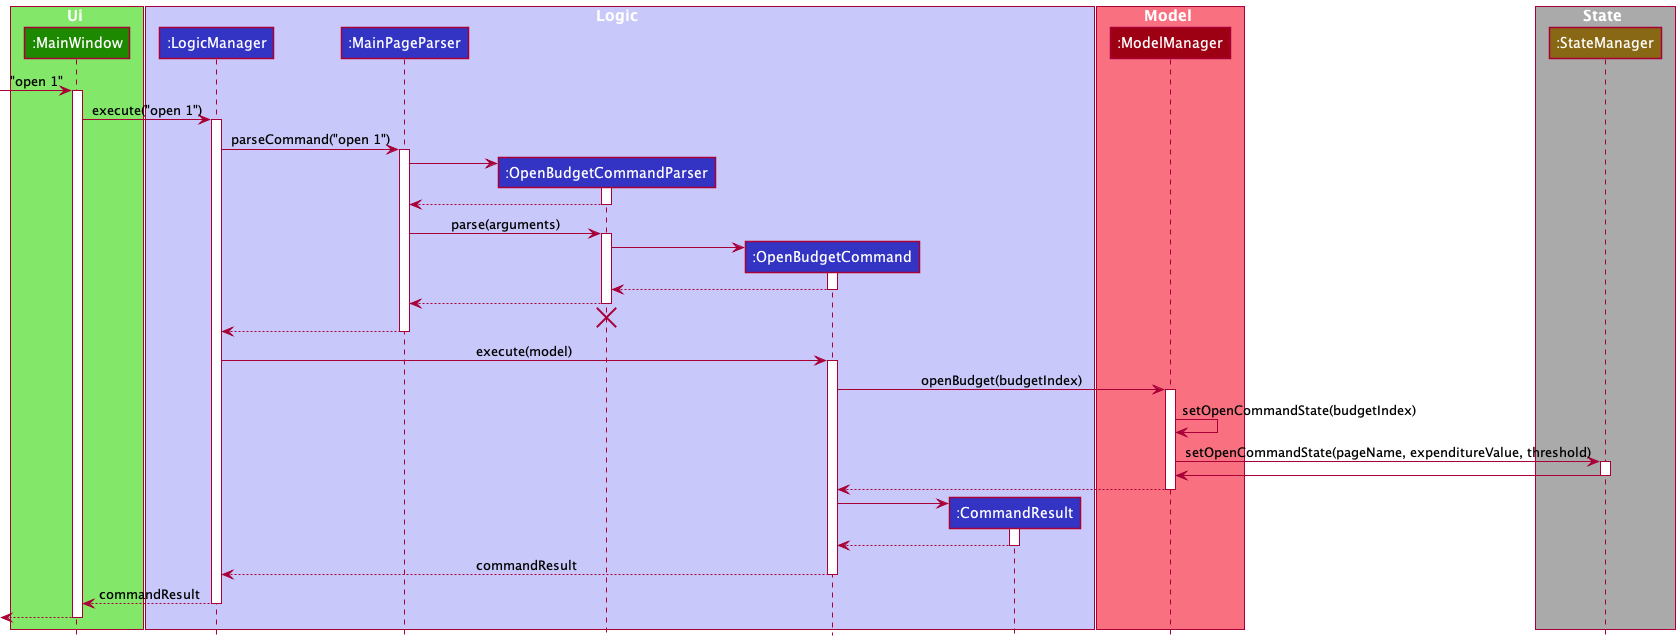

The diagram above was rendered by PlantUML. Its source (embedded in the PNG):
@startuml
!include style.puml

box Ui UI_COLOR_T1
participant ":MainWindow" as MainWindow UI_COLOR
end box

box Logic LOGIC_COLOR_T1
participant ":LogicManager" as LogicManager LOGIC_COLOR
participant ":MainPageParser" as MainPageParser LOGIC_COLOR
participant ":OpenBudgetCommandParser" as OpenBudgetCommandParser LOGIC_COLOR
participant ":OpenBudgetCommand" as OpenBudgetCommand LOGIC_COLOR
participant ":CommandResult" as CommandResult LOGIC_COLOR
end box

box Model MODEL_COLOR_T1
participant ":ModelManager" as ModelManager MODEL_COLOR
end box

box State STATE_COLOR_T1
participant ":StateManager" as StateManager STATE_COLOR
end box

[-> MainWindow : "open 1"
activate MainWindow

MainWindow -> LogicManager : execute("open 1")
activate LogicManager

LogicManager -> MainPageParser : parseCommand("open 1")
activate MainPageParser

create OpenBudgetCommandParser
MainPageParser -> OpenBudgetCommandParser
activate OpenBudgetCommandParser

OpenBudgetCommandParser --> MainPageParser
deactivate OpenBudgetCommandParser

MainPageParser -> OpenBudgetCommandParser : parse(arguments)
activate OpenBudgetCommandParser

create OpenBudgetCommand
OpenBudgetCommandParser -> OpenBudgetCommand
activate OpenBudgetCommand

OpenBudgetCommand --> OpenBudgetCommandParser
deactivate OpenBudgetCommand

OpenBudgetCommandParser --> MainPageParser
deactivate OpenBudgetCommandParser
OpenBudgetCommandParser -[hidden]-> MainPageParser
destroy OpenBudgetCommandParser

MainPageParser --> LogicManager
deactivate MainPageParser

LogicManager -> OpenBudgetCommand : execute(model)
activate OpenBudgetCommand

OpenBudgetCommand -> ModelManager : openBudget(budgetIndex)
activate ModelManager

ModelManager -> ModelManager : setOpenCommandState(budgetIndex)

ModelManager -> StateManager : setOpenCommandState(pageName, expenditureValue, threshold)
activate StateManager

StateManager -> ModelManager
deactivate StateManager

ModelManager --> OpenBudgetCommand
deactivate ModelManager

create CommandResult
OpenBudgetCommand -> CommandResult
activate CommandResult

CommandResult --> OpenBudgetCommand
deactivate CommandResult

OpenBudgetCommand --> LogicManager : commandResult
deactivate OpenBudgetCommand

LogicManager --> MainWindow : commandResult
deactivate LogicManager

[<--MainWindow
deactivate MainWindow
@enduml